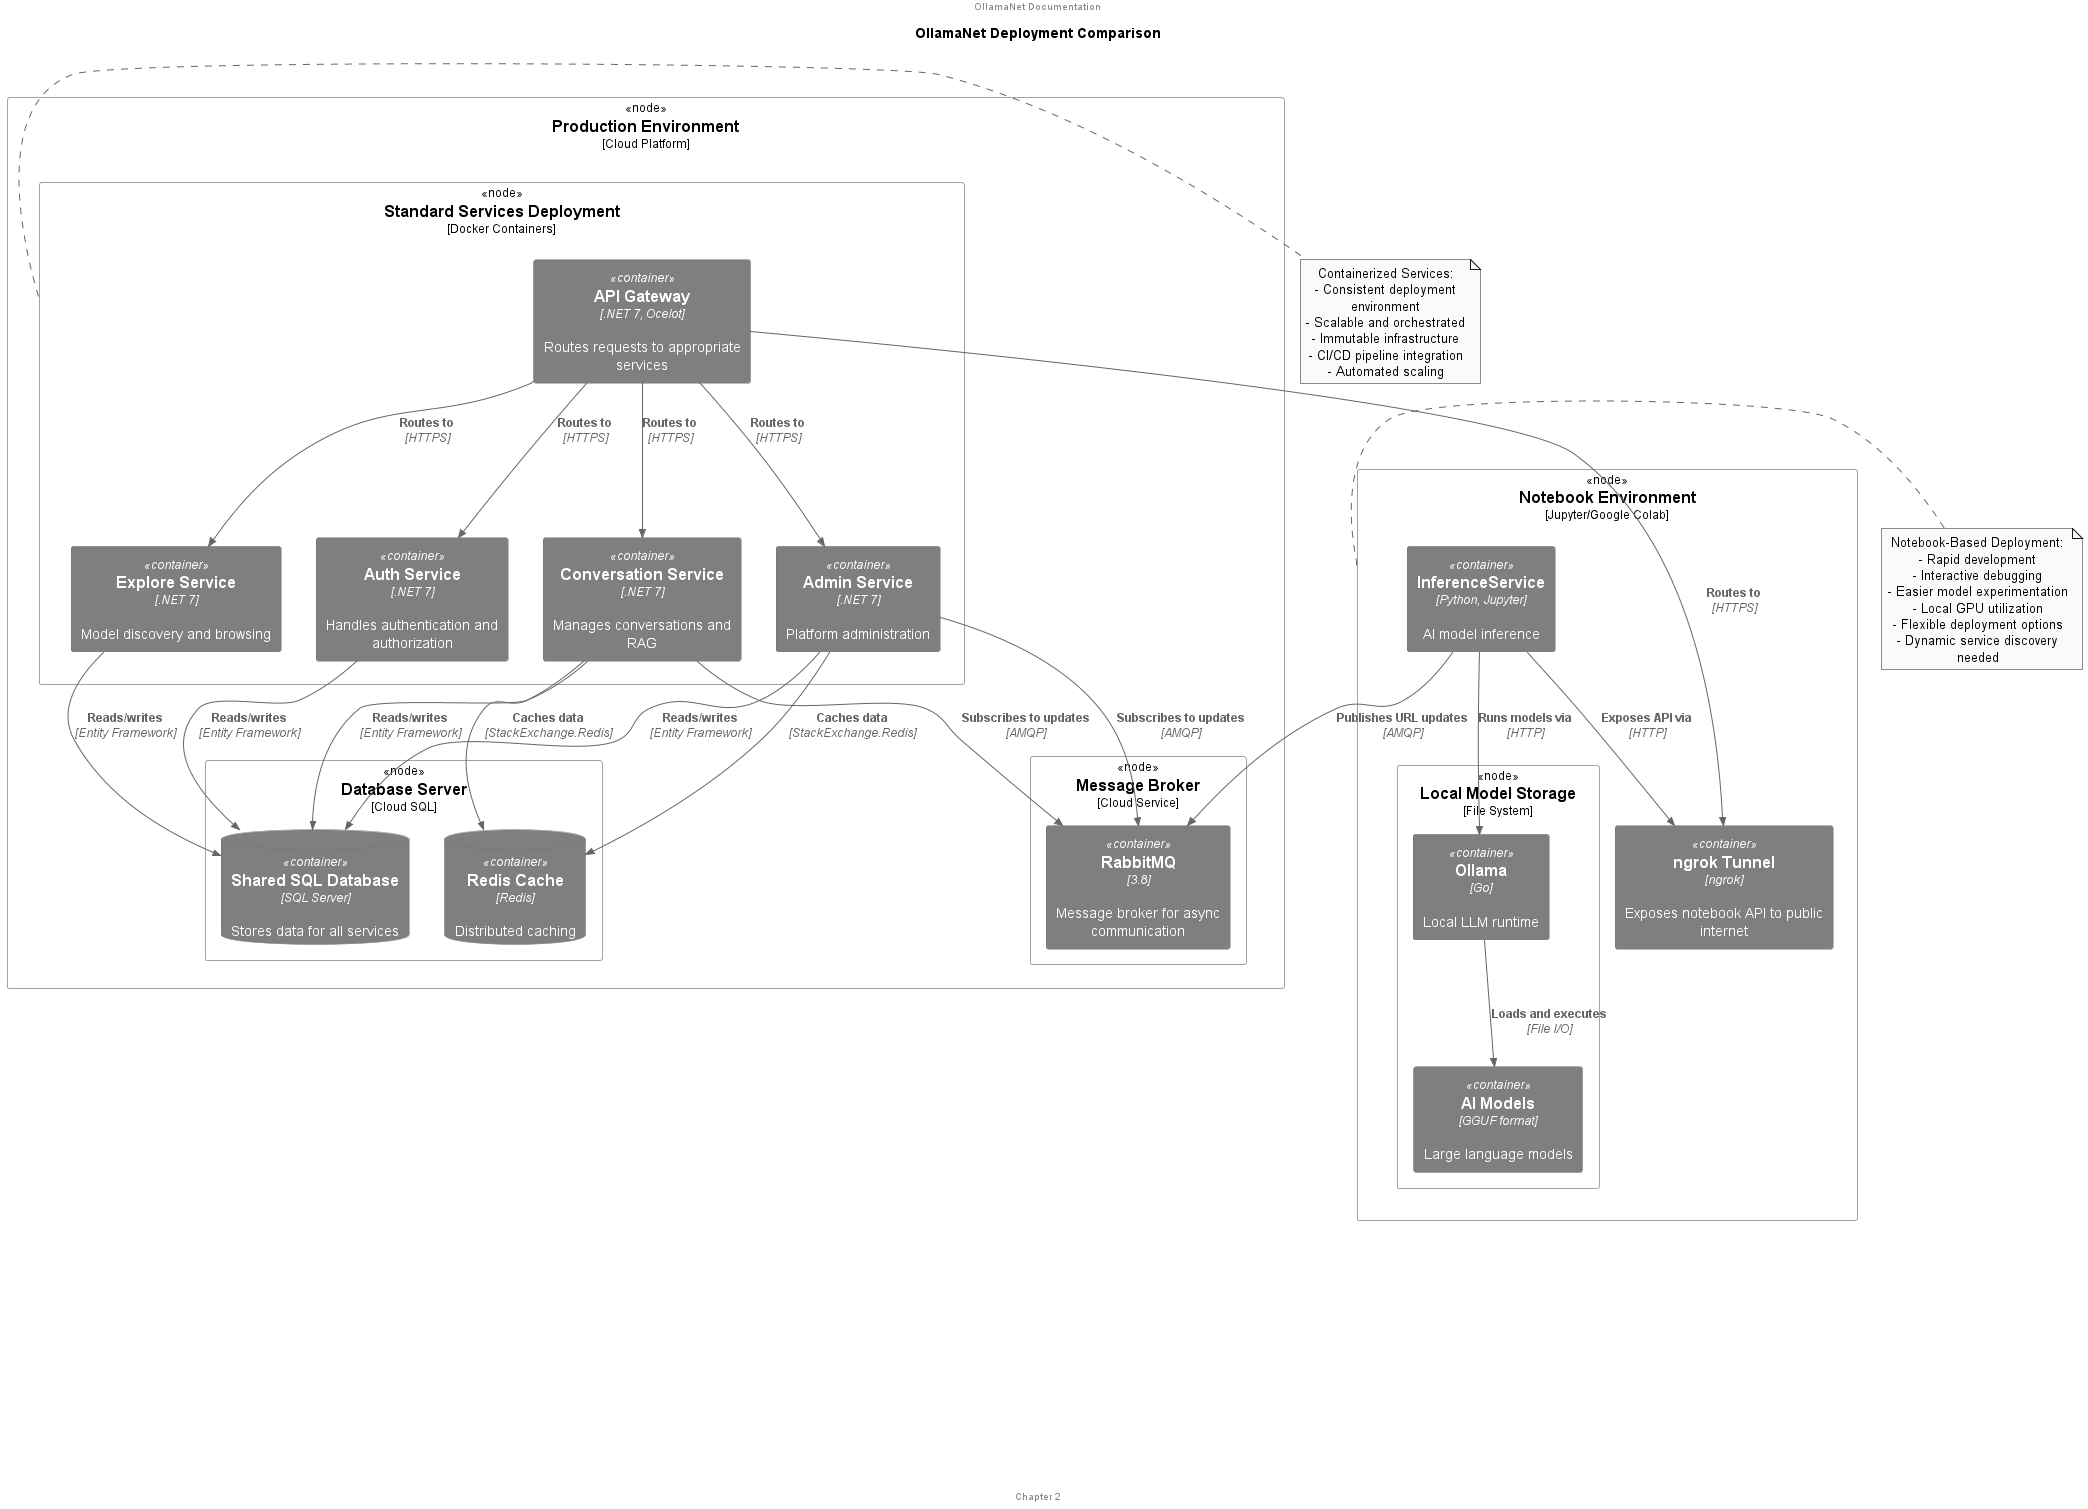

The diagram above was rendered by PlantUML. Its source (embedded in the PNG):
@startuml Deployment_Comparison

!include https://raw.githubusercontent.com/plantuml-stdlib/C4-PlantUML/master/C4_Deployment.puml

title OllamaNet Deployment Comparison

' Force black and white theme
skinparam monochrome true
skinparam shadowing false
skinparam backgroundColor white
skinparam defaultTextAlignment center

' Optional: tighten wrap and font styling for cleaner look
skinparam wrapWidth 200
skinparam handwritten false


header OllamaNet Documentation
footer Chapter 2

' Define styles
skinparam wrapWidth 200
skinparam defaultTextAlignment center

' Standard Microservices Deployment
Deployment_Node(prod_env, "Production Environment", "Cloud Platform") {
  Deployment_Node(std_services, "Standard Services Deployment", "Docker Containers") {
    Container(gateway_container, "API Gateway", ".NET 7, Ocelot", "Routes requests to appropriate services")
    Container(auth_container, "Auth Service", ".NET 7", "Handles authentication and authorization")
    Container(admin_container, "Admin Service", ".NET 7", "Platform administration")
    Container(convo_container, "Conversation Service", ".NET 7", "Manages conversations and RAG")
    Container(explore_container, "Explore Service", ".NET 7", "Model discovery and browsing")
  }
  
  Deployment_Node(db_node, "Database Server", "Cloud SQL") {
    ContainerDb(sql_db, "Shared SQL Database", "SQL Server", "Stores data for all services")
    ContainerDb(redis, "Redis Cache", "Redis", "Distributed caching")
  }
  
  Deployment_Node(msg_node, "Message Broker", "Cloud Service") {
    Container(rabbitmq, "RabbitMQ", "3.8", "Message broker for async communication")
  }
}

' Notebook-Based Deployment (InferenceService)
Deployment_Node(notebook_env, "Notebook Environment", "Jupyter/Google Colab") {
  Container(inference_notebook, "InferenceService", "Python, Jupyter", "AI model inference")
  Container(ngrok, "ngrok Tunnel", "ngrok", "Exposes notebook API to public internet")
  
  Deployment_Node(local_models, "Local Model Storage", "File System") {
    Container(ollama, "Ollama", "Go", "Local LLM runtime")
    Container(models, "AI Models", "GGUF format", "Large language models")
  }
}

' Draw relationships between components
Rel(gateway_container, auth_container, "Routes to", "HTTPS")
Rel(gateway_container, admin_container, "Routes to", "HTTPS")
Rel(gateway_container, convo_container, "Routes to", "HTTPS")
Rel(gateway_container, explore_container, "Routes to", "HTTPS")
Rel(gateway_container, ngrok, "Routes to", "HTTPS")

Rel(auth_container, sql_db, "Reads/writes", "Entity Framework")
Rel(admin_container, sql_db, "Reads/writes", "Entity Framework")
Rel(convo_container, sql_db, "Reads/writes", "Entity Framework")
Rel(explore_container, sql_db, "Reads/writes", "Entity Framework")

Rel(convo_container, redis, "Caches data", "StackExchange.Redis")
Rel(admin_container, redis, "Caches data", "StackExchange.Redis")

Rel(inference_notebook, ngrok, "Exposes API via", "HTTP")
Rel(inference_notebook, ollama, "Runs models via", "HTTP")
Rel(ollama, models, "Loads and executes", "File I/O")

Rel(inference_notebook, rabbitmq, "Publishes URL updates", "AMQP")
Rel(admin_container, rabbitmq, "Subscribes to updates", "AMQP")
Rel(convo_container, rabbitmq, "Subscribes to updates", "AMQP")

note right of std_services
  Containerized Services:
  - Consistent deployment environment
  - Scalable and orchestrated
  - Immutable infrastructure
  - CI/CD pipeline integration
  - Automated scaling
end note

note right of notebook_env
  Notebook-Based Deployment:
  - Rapid development
  - Interactive debugging
  - Easier model experimentation
  - Local GPU utilization
  - Flexible deployment options
  - Dynamic service discovery needed
end note

legend right
  OllamaNet employs a hybrid deployment approach:
  
  1. Standard microservices (.NET based) are deployed as containers
     with traditional scaling and orchestration
  
  2. InferenceService uses a notebook-based deployment for:
     - Faster model experimentation
     - Simplified GPU access
     - Interactive development
  
  This hybrid approach leverages the strengths of both models
  while using message-based service discovery to maintain
  system cohesion despite different deployment patterns.
end legend

@enduml